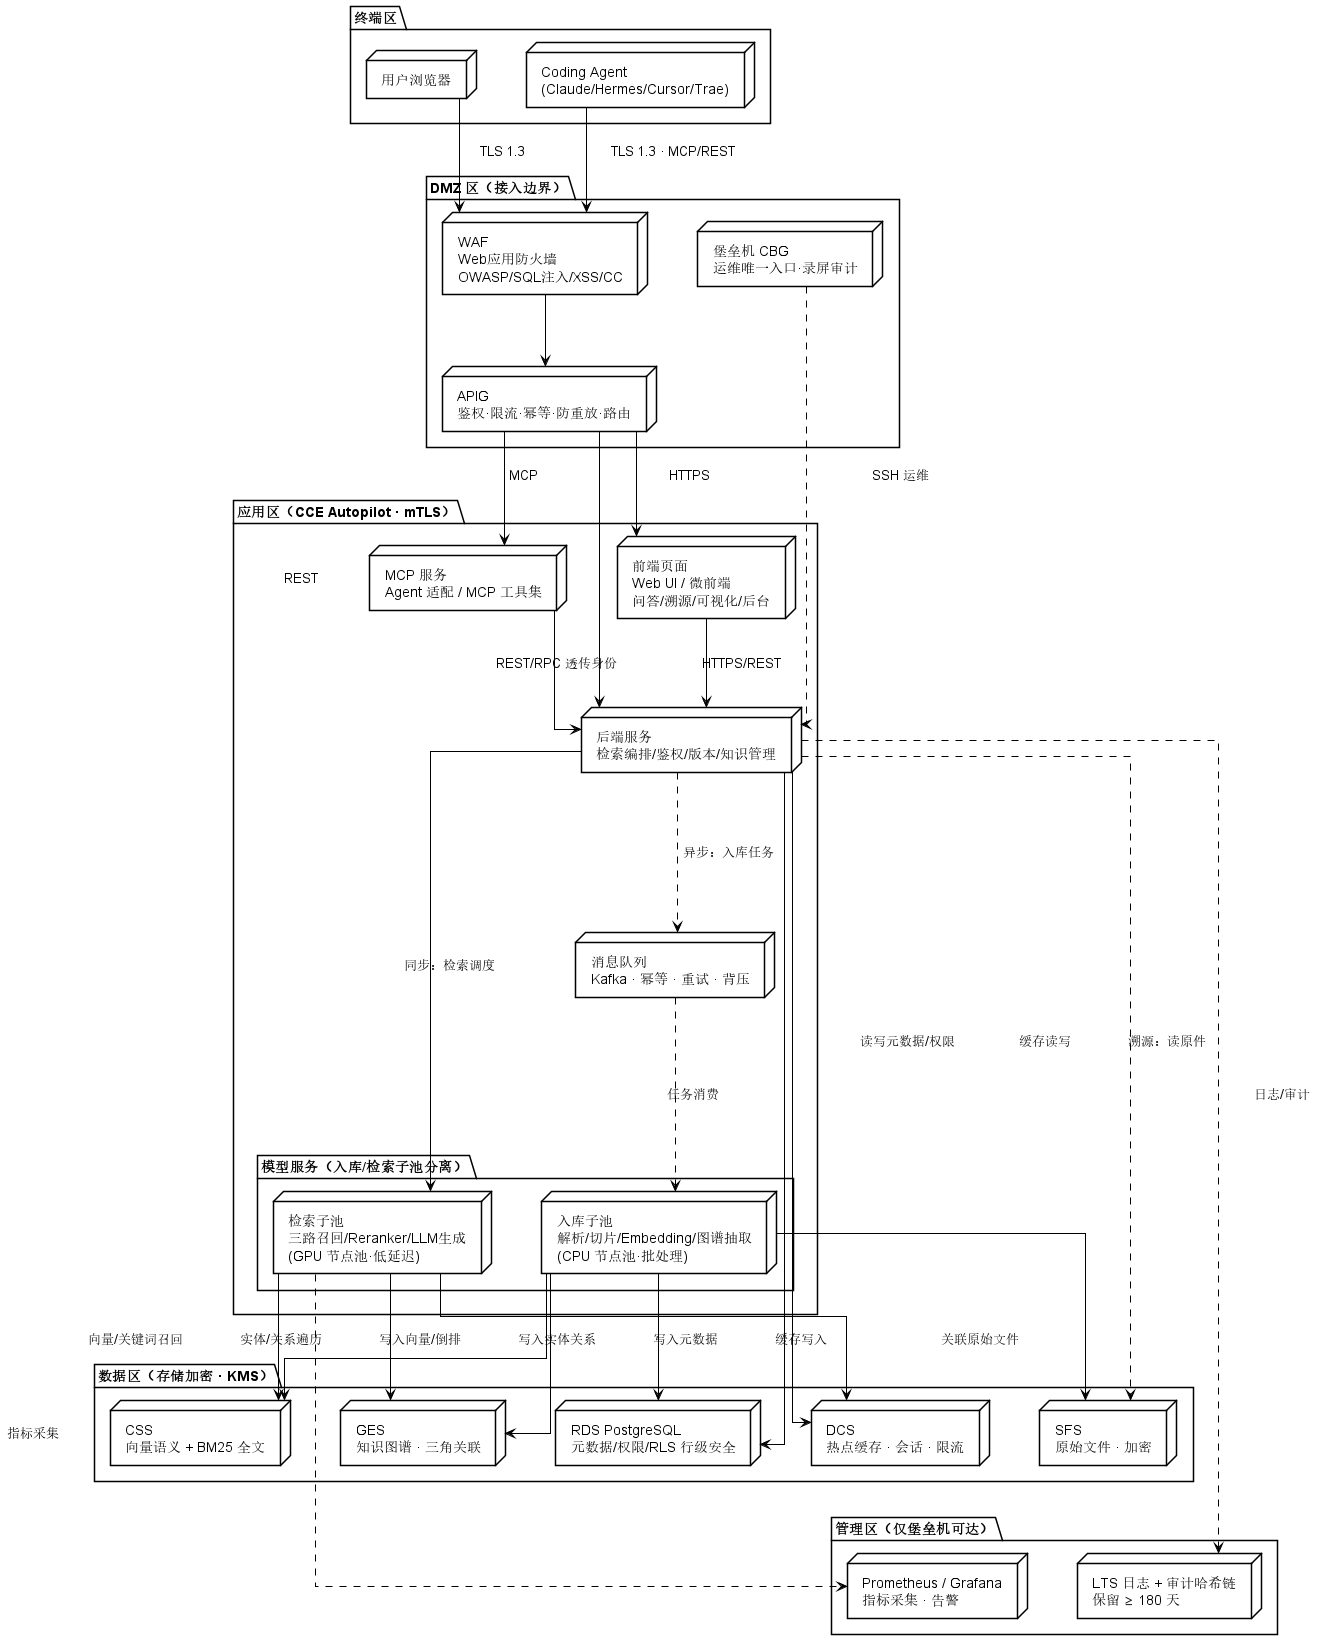

The diagram above was rendered by PlantUML. Its source (embedded in the PNG):
@startuml
top to bottom direction

skinparam linetype ortho
skinparam shadowing false
skinparam backgroundColor white
skinparam defaultFontColor black
skinparam ranksep 70
skinparam nodesep 50

skinparam package {
    BackgroundColor white
    BorderColor black
    FontColor black
}
skinparam node {
    BackgroundColor white
    BorderColor black
    FontColor black
}
skinparam ArrowColor black
skinparam ArrowFontColor black

' ===== 终端区 =====
package "终端区" as TERM {
  node "用户浏览器" as U
  node "Coding Agent\n(Claude/Hermes/Cursor/Trae)" as AG
}

' ===== DMZ 区（接入边界）=====
package "DMZ 区（接入边界）" as DMZ {
  node "WAF\nWeb应用防火墙\nOWASP/SQL注入/XSS/CC" as WAF
  node "APIG\n鉴权·限流·幂等·防重放·路由" as APIG
  node "堡垒机 CBG\n运维唯一入口·录屏审计" as CBG
}

' ===== 应用区（CCE Autopilot · 私有子网 · mTLS）=====
package "应用区（CCE Autopilot · mTLS）" as APP {
  node "前端页面\nWeb UI / 微前端\n问答/溯源/可视化/后台" as FE
  node "后端服务\n检索编排/鉴权/版本/知识管理" as BE
  node "MCP 服务\nAgent 适配 / MCP 工具集" as MCP
  node "消息队列\nKafka · 幂等 · 重试 · 背压" as Q
  package "模型服务（入库/检索子池分离）" as PROC {
    node "入库子池\n解析/切片/Embedding/图谱抽取\n(CPU 节点池·批处理)" as IL
    node "检索子池\n三路召回/Reranker/LLM生成\n(GPU 节点池·低延迟)" as RL
  }
}

' ===== 数据区（私有子网 · 存储加密 · KMS）=====
package "数据区（存储加密 · KMS）" as DATA {
  node "CSS\n向量语义 + BM25 全文" as CSS
  node "GES\n知识图谱 · 三角关联" as GES
  node "RDS PostgreSQL\n元数据/权限/RLS 行级安全" as RDS
  node "SFS\n原始文件 · 加密" as SFS
  node "DCS\n热点缓存 · 会话 · 限流" as DCS
}

' ===== 管理区（独立子网 · 仅堡垒机可达）=====
package "管理区（仅堡垒机可达）" as MGMT {
  node "Prometheus / Grafana\n指标采集 · 告警" as MON
  node "LTS 日志 + 审计哈希链\n保留 ≥ 180 天" as LOG
}

' ----- 终端 -> DMZ -----
U --> WAF : TLS 1.3
AG --> WAF : TLS 1.3 · MCP/REST

' ----- DMZ 内部 -----
WAF --> APIG

' ----- DMZ -> 应用区 -----
APIG --> FE : HTTPS
APIG --> BE : REST
APIG --> MCP : MCP

' ----- 应用区内部 -----
FE --> BE : HTTPS/REST
MCP --> BE : REST/RPC 透传身份
BE --> RL : 同步：检索调度
BE -.-> Q : 异步：入库任务
Q -.-> IL : 任务消费

' ----- 应用区 -> 数据区 -----
RL --> CSS : 向量/关键词召回
RL --> GES : 实体/关系遍历
RL --> DCS : 缓存写入
IL --> CSS : 写入向量/倒排
IL --> GES : 写入实体关系
IL --> RDS : 写入元数据
IL --> SFS : 关联原始文件
BE --> RDS : 读写元数据/权限
BE --> DCS : 缓存读写
BE -.-> SFS : 溯源：读原件

' ----- 运维通道 -----
CBG -.-> BE : SSH 运维

' ----- 管理区（日志/指标采集）-----
BE -.-> LOG : 日志/审计
RL -.-> MON : 指标采集

@enduml